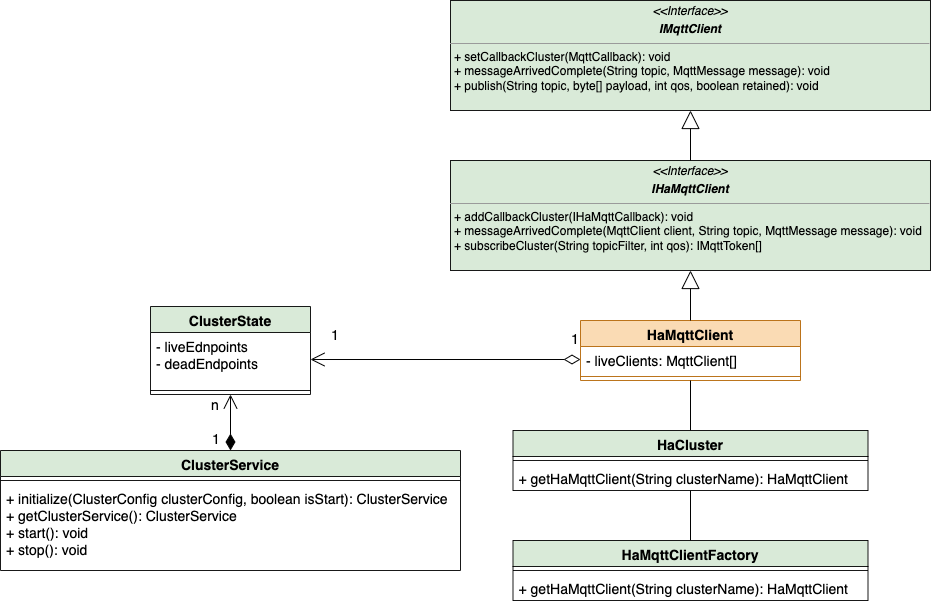

The diagram above was exported from draw.io. Its source (the exported page's mxGraphModel, read from the mxfile embedded in the PNG):
<mxGraphModel dx="2450" dy="2378" grid="1" gridSize="10" guides="1" tooltips="1" connect="1" arrows="1" fold="1" page="1" pageScale="1" pageWidth="850" pageHeight="1100" math="0" shadow="0">
  <root>
    <mxCell id="0" />
    <mxCell id="1" parent="0" />
    <mxCell id="5AWFFQt5J4olbukUNyZy-5" value="&lt;p style=&quot;margin:0px;margin-top:4px;text-align:center;&quot;&gt;&lt;i&gt;&amp;lt;&amp;lt;Interface&amp;gt;&amp;gt;&lt;/i&gt;&lt;br&gt;&lt;/p&gt;&lt;p style=&quot;margin:0px;margin-top:4px;text-align:center;&quot;&gt;&lt;i&gt;&lt;b&gt;IHaMqttClient&lt;/b&gt;&lt;/i&gt;&lt;/p&gt;&lt;hr size=&quot;1&quot;&gt;&lt;p style=&quot;margin:0px;margin-left:4px;&quot;&gt;+ addCallbackCluster(IHaMqttCallback&lt;span style=&quot;background-color: initial;&quot;&gt;): void&lt;/span&gt;&lt;/p&gt;&lt;p style=&quot;margin:0px;margin-left:4px;&quot;&gt;+ messageArrivedComplete(MqttClient client, String topic, MqttMessage message): void&lt;/p&gt;&lt;p style=&quot;margin:0px;margin-left:4px;&quot;&gt;+&amp;nbsp;subscribeCluster(String topicFilter, int qos): IMqttToken[]&lt;/p&gt;" style="verticalAlign=top;align=left;overflow=fill;fontSize=12;fontFamily=Helvetica;html=1;fillColor=#D5E8D4;opacity=90;" vertex="1" parent="1">
      <mxGeometry x="80" y="-30" width="480" height="110" as="geometry" />
    </mxCell>
    <mxCell id="5AWFFQt5J4olbukUNyZy-7" value="&lt;p style=&quot;margin:0px;margin-top:4px;text-align:center;&quot;&gt;&lt;i&gt;&amp;lt;&amp;lt;Interface&amp;gt;&amp;gt;&lt;/i&gt;&lt;br&gt;&lt;/p&gt;&lt;p style=&quot;margin:0px;margin-top:4px;text-align:center;&quot;&gt;&lt;i&gt;&lt;b&gt;IMqttClient&lt;/b&gt;&lt;/i&gt;&lt;/p&gt;&lt;hr size=&quot;1&quot;&gt;&lt;p style=&quot;margin:0px;margin-left:4px;&quot;&gt;+ setCallbackCluster(MqttCallback&lt;span style=&quot;background-color: initial;&quot;&gt;): void&lt;/span&gt;&lt;/p&gt;&lt;p style=&quot;margin:0px;margin-left:4px;&quot;&gt;+ messageArrivedComplete(String topic, MqttMessage message): void&lt;/p&gt;&lt;p style=&quot;margin:0px;margin-left:4px;&quot;&gt;+&amp;nbsp;publish(String topic, byte[] payload, int qos, boolean retained): void&lt;/p&gt;" style="verticalAlign=top;align=left;overflow=fill;fontSize=12;fontFamily=Helvetica;html=1;fillColor=#D5E8D4;opacity=90;" vertex="1" parent="1">
      <mxGeometry x="80" y="-190" width="480" height="110" as="geometry" />
    </mxCell>
    <mxCell id="5AWFFQt5J4olbukUNyZy-10" value="" style="endArrow=block;endSize=16;endFill=0;html=1;rounded=0;strokeWidth=1;fontFamily=Helvetica;fontSize=14;fillColor=default;exitX=0.5;exitY=0;exitDx=0;exitDy=0;entryX=0.5;entryY=1;entryDx=0;entryDy=0;" edge="1" parent="1" source="5AWFFQt5J4olbukUNyZy-5" target="5AWFFQt5J4olbukUNyZy-7">
      <mxGeometry width="160" relative="1" as="geometry">
        <mxPoint x="320" y="-50" as="sourcePoint" />
        <mxPoint x="340" y="-60" as="targetPoint" />
      </mxGeometry>
    </mxCell>
    <mxCell id="5AWFFQt5J4olbukUNyZy-13" value="HaMqttClient" style="swimlane;fontStyle=1;align=center;verticalAlign=top;childLayout=stackLayout;horizontal=1;startSize=26;horizontalStack=0;resizeParent=1;resizeParentMax=0;resizeLast=0;collapsible=1;marginBottom=0;fontFamily=Helvetica;fontSize=14;fillColor=#fad7ac;opacity=90;strokeColor=#b46504;" vertex="1" parent="1">
      <mxGeometry x="210" y="130" width="220" height="60" as="geometry" />
    </mxCell>
    <mxCell id="5AWFFQt5J4olbukUNyZy-14" value="- liveClients: MqttClient[]" style="text;strokeColor=none;fillColor=none;align=left;verticalAlign=top;spacingLeft=4;spacingRight=4;overflow=hidden;rotatable=0;points=[[0,0.5],[1,0.5]];portConstraint=eastwest;fontSize=14;fontFamily=Helvetica;" vertex="1" parent="5AWFFQt5J4olbukUNyZy-13">
      <mxGeometry y="26" width="220" height="26" as="geometry" />
    </mxCell>
    <mxCell id="5AWFFQt5J4olbukUNyZy-15" value="" style="line;strokeWidth=1;fillColor=none;align=left;verticalAlign=middle;spacingTop=-1;spacingLeft=3;spacingRight=3;rotatable=0;labelPosition=right;points=[];portConstraint=eastwest;strokeColor=inherit;fontFamily=Helvetica;fontSize=14;opacity=90;" vertex="1" parent="5AWFFQt5J4olbukUNyZy-13">
      <mxGeometry y="52" width="220" height="8" as="geometry" />
    </mxCell>
    <mxCell id="5AWFFQt5J4olbukUNyZy-22" style="edgeStyle=orthogonalEdgeStyle;rounded=0;orthogonalLoop=1;jettySize=auto;html=1;entryX=0.5;entryY=1;entryDx=0;entryDy=0;entryPerimeter=0;strokeWidth=1;fontFamily=Helvetica;fontSize=14;startArrow=none;startFill=0;endArrow=none;endFill=0;fillColor=default;" edge="1" parent="1" source="5AWFFQt5J4olbukUNyZy-17" target="5AWFFQt5J4olbukUNyZy-15">
      <mxGeometry relative="1" as="geometry" />
    </mxCell>
    <mxCell id="5AWFFQt5J4olbukUNyZy-17" value="HaCluster" style="swimlane;fontStyle=1;align=center;verticalAlign=top;childLayout=stackLayout;horizontal=1;startSize=26;horizontalStack=0;resizeParent=1;resizeParentMax=0;resizeLast=0;collapsible=1;marginBottom=0;fontFamily=Helvetica;fontSize=14;fillColor=#D5E8D4;opacity=90;" vertex="1" parent="1">
      <mxGeometry x="142.5" y="240" width="355" height="60" as="geometry" />
    </mxCell>
    <mxCell id="5AWFFQt5J4olbukUNyZy-19" value="" style="line;strokeWidth=1;fillColor=none;align=left;verticalAlign=middle;spacingTop=-1;spacingLeft=3;spacingRight=3;rotatable=0;labelPosition=right;points=[];portConstraint=eastwest;strokeColor=inherit;fontFamily=Helvetica;fontSize=14;opacity=90;" vertex="1" parent="5AWFFQt5J4olbukUNyZy-17">
      <mxGeometry y="26" width="355" height="8" as="geometry" />
    </mxCell>
    <mxCell id="5AWFFQt5J4olbukUNyZy-20" value="+ getHaMqttClient(String clusterName): HaMqttClient" style="text;strokeColor=none;fillColor=none;align=left;verticalAlign=top;spacingLeft=4;spacingRight=4;overflow=hidden;rotatable=0;points=[[0,0.5],[1,0.5]];portConstraint=eastwest;fontSize=14;fontFamily=Helvetica;" vertex="1" parent="5AWFFQt5J4olbukUNyZy-17">
      <mxGeometry y="34" width="355" height="26" as="geometry" />
    </mxCell>
    <mxCell id="p0lpg3PsSbOipion-fNt-1" value="ClusterState" style="swimlane;fontStyle=1;align=center;verticalAlign=top;childLayout=stackLayout;horizontal=1;startSize=26;horizontalStack=0;resizeParent=1;resizeParentMax=0;resizeLast=0;collapsible=1;marginBottom=0;fontFamily=Helvetica;fontSize=14;fillColor=#D5E8D4;opacity=90;" vertex="1" parent="1">
      <mxGeometry x="-220" y="116" width="160" height="88" as="geometry" />
    </mxCell>
    <mxCell id="p0lpg3PsSbOipion-fNt-2" value="- liveEdnpoints&#10;- deadEndpoints" style="text;strokeColor=none;fillColor=none;align=left;verticalAlign=top;spacingLeft=4;spacingRight=4;overflow=hidden;rotatable=0;points=[[0,0.5],[1,0.5]];portConstraint=eastwest;fontSize=14;fontFamily=Helvetica;" vertex="1" parent="p0lpg3PsSbOipion-fNt-1">
      <mxGeometry y="26" width="160" height="54" as="geometry" />
    </mxCell>
    <mxCell id="p0lpg3PsSbOipion-fNt-3" value="" style="line;strokeWidth=1;fillColor=none;align=left;verticalAlign=middle;spacingTop=-1;spacingLeft=3;spacingRight=3;rotatable=0;labelPosition=right;points=[];portConstraint=eastwest;strokeColor=inherit;fontFamily=Helvetica;fontSize=14;opacity=90;" vertex="1" parent="p0lpg3PsSbOipion-fNt-1">
      <mxGeometry y="80" width="160" height="8" as="geometry" />
    </mxCell>
    <mxCell id="p0lpg3PsSbOipion-fNt-9" style="edgeStyle=orthogonalEdgeStyle;rounded=0;orthogonalLoop=1;jettySize=auto;html=1;entryX=0.5;entryY=1;entryDx=0;entryDy=0;entryPerimeter=0;strokeWidth=1;fontFamily=Helvetica;fontSize=14;startArrow=none;startFill=0;endArrow=none;endFill=0;fillColor=default;" edge="1" parent="1" source="p0lpg3PsSbOipion-fNt-5" target="5AWFFQt5J4olbukUNyZy-20">
      <mxGeometry relative="1" as="geometry" />
    </mxCell>
    <mxCell id="p0lpg3PsSbOipion-fNt-5" value="HaMqttClientFactory" style="swimlane;fontStyle=1;align=center;verticalAlign=top;childLayout=stackLayout;horizontal=1;startSize=26;horizontalStack=0;resizeParent=1;resizeParentMax=0;resizeLast=0;collapsible=1;marginBottom=0;fontFamily=Helvetica;fontSize=14;fillColor=#D5E8D4;opacity=90;" vertex="1" parent="1">
      <mxGeometry x="142.5" y="350" width="355" height="60" as="geometry" />
    </mxCell>
    <mxCell id="p0lpg3PsSbOipion-fNt-6" value="" style="line;strokeWidth=1;fillColor=none;align=left;verticalAlign=middle;spacingTop=-1;spacingLeft=3;spacingRight=3;rotatable=0;labelPosition=right;points=[];portConstraint=eastwest;strokeColor=inherit;fontFamily=Helvetica;fontSize=14;opacity=90;" vertex="1" parent="p0lpg3PsSbOipion-fNt-5">
      <mxGeometry y="26" width="355" height="8" as="geometry" />
    </mxCell>
    <mxCell id="p0lpg3PsSbOipion-fNt-7" value="+ getHaMqttClient(String clusterName): HaMqttClient" style="text;strokeColor=none;fillColor=none;align=left;verticalAlign=top;spacingLeft=4;spacingRight=4;overflow=hidden;rotatable=0;points=[[0,0.5],[1,0.5]];portConstraint=eastwest;fontSize=14;fontFamily=Helvetica;" vertex="1" parent="p0lpg3PsSbOipion-fNt-5">
      <mxGeometry y="34" width="355" height="26" as="geometry" />
    </mxCell>
    <mxCell id="p0lpg3PsSbOipion-fNt-10" value="ClusterService" style="swimlane;fontStyle=1;align=center;verticalAlign=top;childLayout=stackLayout;horizontal=1;startSize=26;horizontalStack=0;resizeParent=1;resizeParentMax=0;resizeLast=0;collapsible=1;marginBottom=0;fontFamily=Helvetica;fontSize=14;fillColor=#D5E8D4;opacity=90;" vertex="1" parent="1">
      <mxGeometry x="-370" y="260" width="460" height="120" as="geometry" />
    </mxCell>
    <mxCell id="p0lpg3PsSbOipion-fNt-12" value="" style="line;strokeWidth=1;fillColor=none;align=left;verticalAlign=middle;spacingTop=-1;spacingLeft=3;spacingRight=3;rotatable=0;labelPosition=right;points=[];portConstraint=eastwest;strokeColor=inherit;fontFamily=Helvetica;fontSize=14;opacity=90;" vertex="1" parent="p0lpg3PsSbOipion-fNt-10">
      <mxGeometry y="26" width="460" height="8" as="geometry" />
    </mxCell>
    <mxCell id="p0lpg3PsSbOipion-fNt-13" value="+ initialize(ClusterConfig clusterConfig, boolean isStart): ClusterService&#10;+ getClusterService(): ClusterService&#10;+ start(): void&#10;+ stop(): void" style="text;strokeColor=none;fillColor=none;align=left;verticalAlign=top;spacingLeft=4;spacingRight=4;overflow=hidden;rotatable=0;points=[[0,0.5],[1,0.5]];portConstraint=eastwest;fontSize=14;fontFamily=Helvetica;" vertex="1" parent="p0lpg3PsSbOipion-fNt-10">
      <mxGeometry y="34" width="460" height="86" as="geometry" />
    </mxCell>
    <mxCell id="p0lpg3PsSbOipion-fNt-14" value="1" style="endArrow=open;html=1;endSize=12;startArrow=diamondThin;startSize=14;startFill=0;edgeStyle=orthogonalEdgeStyle;align=left;verticalAlign=bottom;rounded=0;strokeWidth=1;fontFamily=Helvetica;fontSize=14;fillColor=default;entryX=1;entryY=0.5;entryDx=0;entryDy=0;exitX=0;exitY=0.5;exitDx=0;exitDy=0;" edge="1" parent="1" source="5AWFFQt5J4olbukUNyZy-14" target="p0lpg3PsSbOipion-fNt-2">
      <mxGeometry x="-0.9142" y="-9" relative="1" as="geometry">
        <mxPoint x="-70" y="450" as="sourcePoint" />
        <mxPoint x="90" y="450" as="targetPoint" />
        <mxPoint as="offset" />
      </mxGeometry>
    </mxCell>
    <mxCell id="p0lpg3PsSbOipion-fNt-16" value="1" style="endArrow=open;html=1;endSize=12;startArrow=diamondThin;startSize=14;startFill=1;edgeStyle=orthogonalEdgeStyle;align=left;verticalAlign=bottom;rounded=0;strokeWidth=1;fontFamily=Helvetica;fontSize=14;fillColor=default;entryX=0.5;entryY=1;entryDx=0;entryDy=0;exitX=0.5;exitY=0;exitDx=0;exitDy=0;" edge="1" parent="1" source="p0lpg3PsSbOipion-fNt-10" target="p0lpg3PsSbOipion-fNt-1">
      <mxGeometry x="-1" y="20" relative="1" as="geometry">
        <mxPoint x="-120" y="240" as="sourcePoint" />
        <mxPoint x="40" y="240" as="targetPoint" />
        <mxPoint as="offset" />
      </mxGeometry>
    </mxCell>
    <mxCell id="p0lpg3PsSbOipion-fNt-17" value="n" style="text;html=1;strokeColor=none;fillColor=none;align=center;verticalAlign=middle;whiteSpace=wrap;rounded=0;fontSize=14;fontFamily=Helvetica;" vertex="1" parent="1">
      <mxGeometry x="-170" y="200" width="30" height="30" as="geometry" />
    </mxCell>
    <mxCell id="p0lpg3PsSbOipion-fNt-18" value="1" style="text;html=1;strokeColor=none;fillColor=none;align=center;verticalAlign=middle;whiteSpace=wrap;rounded=0;fontSize=14;fontFamily=Helvetica;" vertex="1" parent="1">
      <mxGeometry x="-50" y="130" width="30" height="30" as="geometry" />
    </mxCell>
    <mxCell id="p0lpg3PsSbOipion-fNt-19" value="" style="endArrow=block;endSize=16;endFill=0;html=1;rounded=0;strokeWidth=1;fontFamily=Helvetica;fontSize=14;fillColor=default;exitX=0.5;exitY=0;exitDx=0;exitDy=0;entryX=0.5;entryY=1;entryDx=0;entryDy=0;" edge="1" parent="1" source="5AWFFQt5J4olbukUNyZy-13" target="5AWFFQt5J4olbukUNyZy-5">
      <mxGeometry width="160" relative="1" as="geometry">
        <mxPoint x="309.6" y="130" as="sourcePoint" />
        <mxPoint x="309.6" y="80" as="targetPoint" />
      </mxGeometry>
    </mxCell>
  </root>
</mxGraphModel>